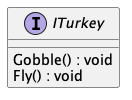

The diagram above was rendered by PlantUML. Its source (embedded in the PNG):
@startuml
interface ITurkey {
    Gobble() : void
    Fly() : void
}
@enduml